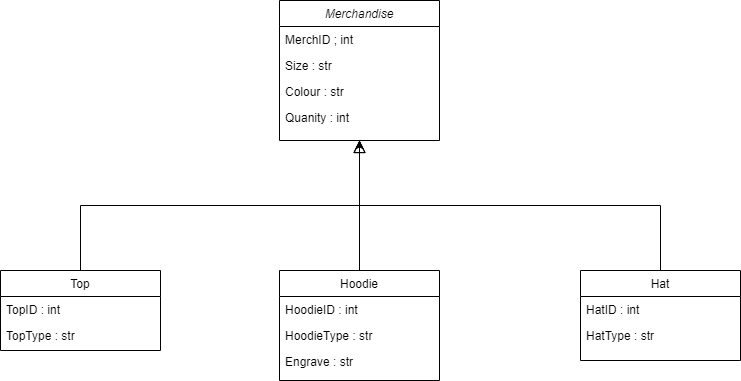

The diagram above was exported from draw.io. Its source (the exported page's mxGraphModel, read from the mxfile embedded in the PNG):
<mxGraphModel dx="868" dy="614" grid="1" gridSize="10" guides="1" tooltips="1" connect="1" arrows="1" fold="1" page="1" pageScale="1" pageWidth="827" pageHeight="1169" math="0" shadow="0">
  <root>
    <mxCell id="WIyWlLk6GJQsqaUBKTNV-0" />
    <mxCell id="WIyWlLk6GJQsqaUBKTNV-1" parent="WIyWlLk6GJQsqaUBKTNV-0" />
    <mxCell id="zkfFHV4jXpPFQw0GAbJ--0" value="Merchandise" style="swimlane;fontStyle=2;align=center;verticalAlign=top;childLayout=stackLayout;horizontal=1;startSize=26;horizontalStack=0;resizeParent=1;resizeLast=0;collapsible=1;marginBottom=0;rounded=0;shadow=0;strokeWidth=1;" parent="WIyWlLk6GJQsqaUBKTNV-1" vertex="1">
      <mxGeometry x="329" y="40" width="160" height="140" as="geometry">
        <mxRectangle x="230" y="140" width="160" height="26" as="alternateBounds" />
      </mxGeometry>
    </mxCell>
    <mxCell id="zkfFHV4jXpPFQw0GAbJ--1" value="MerchID ; int" style="text;align=left;verticalAlign=top;spacingLeft=4;spacingRight=4;overflow=hidden;rotatable=0;points=[[0,0.5],[1,0.5]];portConstraint=eastwest;" parent="zkfFHV4jXpPFQw0GAbJ--0" vertex="1">
      <mxGeometry y="26" width="160" height="26" as="geometry" />
    </mxCell>
    <mxCell id="zkfFHV4jXpPFQw0GAbJ--2" value="Size : str" style="text;align=left;verticalAlign=top;spacingLeft=4;spacingRight=4;overflow=hidden;rotatable=0;points=[[0,0.5],[1,0.5]];portConstraint=eastwest;rounded=0;shadow=0;html=0;" parent="zkfFHV4jXpPFQw0GAbJ--0" vertex="1">
      <mxGeometry y="52" width="160" height="26" as="geometry" />
    </mxCell>
    <mxCell id="zkfFHV4jXpPFQw0GAbJ--3" value="Colour : str" style="text;align=left;verticalAlign=top;spacingLeft=4;spacingRight=4;overflow=hidden;rotatable=0;points=[[0,0.5],[1,0.5]];portConstraint=eastwest;rounded=0;shadow=0;html=0;" parent="zkfFHV4jXpPFQw0GAbJ--0" vertex="1">
      <mxGeometry y="78" width="160" height="26" as="geometry" />
    </mxCell>
    <mxCell id="KlPzfkCHBuIHo0FgpvgF-13" value="Quanity : int" style="text;align=left;verticalAlign=top;spacingLeft=4;spacingRight=4;overflow=hidden;rotatable=0;points=[[0,0.5],[1,0.5]];portConstraint=eastwest;rounded=0;shadow=0;html=0;" vertex="1" parent="zkfFHV4jXpPFQw0GAbJ--0">
      <mxGeometry y="104" width="160" height="26" as="geometry" />
    </mxCell>
    <mxCell id="zkfFHV4jXpPFQw0GAbJ--6" value="Top" style="swimlane;fontStyle=0;align=center;verticalAlign=top;childLayout=stackLayout;horizontal=1;startSize=26;horizontalStack=0;resizeParent=1;resizeLast=0;collapsible=1;marginBottom=0;rounded=0;shadow=0;strokeWidth=1;" parent="WIyWlLk6GJQsqaUBKTNV-1" vertex="1">
      <mxGeometry x="50" y="310" width="160" height="80" as="geometry">
        <mxRectangle x="130" y="380" width="160" height="26" as="alternateBounds" />
      </mxGeometry>
    </mxCell>
    <mxCell id="zkfFHV4jXpPFQw0GAbJ--7" value="TopID : int" style="text;align=left;verticalAlign=top;spacingLeft=4;spacingRight=4;overflow=hidden;rotatable=0;points=[[0,0.5],[1,0.5]];portConstraint=eastwest;" parent="zkfFHV4jXpPFQw0GAbJ--6" vertex="1">
      <mxGeometry y="26" width="160" height="26" as="geometry" />
    </mxCell>
    <mxCell id="zkfFHV4jXpPFQw0GAbJ--8" value="TopType : str" style="text;align=left;verticalAlign=top;spacingLeft=4;spacingRight=4;overflow=hidden;rotatable=0;points=[[0,0.5],[1,0.5]];portConstraint=eastwest;rounded=0;shadow=0;html=0;" parent="zkfFHV4jXpPFQw0GAbJ--6" vertex="1">
      <mxGeometry y="52" width="160" height="26" as="geometry" />
    </mxCell>
    <mxCell id="zkfFHV4jXpPFQw0GAbJ--12" value="" style="endArrow=block;endSize=10;endFill=0;shadow=0;strokeWidth=1;rounded=0;edgeStyle=elbowEdgeStyle;elbow=vertical;" parent="WIyWlLk6GJQsqaUBKTNV-1" source="zkfFHV4jXpPFQw0GAbJ--6" target="zkfFHV4jXpPFQw0GAbJ--0" edge="1">
      <mxGeometry width="160" relative="1" as="geometry">
        <mxPoint x="309" y="153" as="sourcePoint" />
        <mxPoint x="309" y="153" as="targetPoint" />
      </mxGeometry>
    </mxCell>
    <mxCell id="zkfFHV4jXpPFQw0GAbJ--13" value="Hat" style="swimlane;fontStyle=0;align=center;verticalAlign=top;childLayout=stackLayout;horizontal=1;startSize=26;horizontalStack=0;resizeParent=1;resizeLast=0;collapsible=1;marginBottom=0;rounded=0;shadow=0;strokeWidth=1;" parent="WIyWlLk6GJQsqaUBKTNV-1" vertex="1">
      <mxGeometry x="630" y="310" width="160" height="90" as="geometry">
        <mxRectangle x="340" y="380" width="170" height="26" as="alternateBounds" />
      </mxGeometry>
    </mxCell>
    <mxCell id="zkfFHV4jXpPFQw0GAbJ--14" value="HatID : int" style="text;align=left;verticalAlign=top;spacingLeft=4;spacingRight=4;overflow=hidden;rotatable=0;points=[[0,0.5],[1,0.5]];portConstraint=eastwest;" parent="zkfFHV4jXpPFQw0GAbJ--13" vertex="1">
      <mxGeometry y="26" width="160" height="26" as="geometry" />
    </mxCell>
    <mxCell id="KlPzfkCHBuIHo0FgpvgF-12" value="HatType : str" style="text;align=left;verticalAlign=top;spacingLeft=4;spacingRight=4;overflow=hidden;rotatable=0;points=[[0,0.5],[1,0.5]];portConstraint=eastwest;rounded=0;shadow=0;html=0;" vertex="1" parent="zkfFHV4jXpPFQw0GAbJ--13">
      <mxGeometry y="52" width="160" height="26" as="geometry" />
    </mxCell>
    <mxCell id="zkfFHV4jXpPFQw0GAbJ--16" value="" style="endArrow=block;endSize=10;endFill=0;shadow=0;strokeWidth=1;rounded=0;edgeStyle=elbowEdgeStyle;elbow=vertical;" parent="WIyWlLk6GJQsqaUBKTNV-1" source="zkfFHV4jXpPFQw0GAbJ--13" target="zkfFHV4jXpPFQw0GAbJ--0" edge="1">
      <mxGeometry width="160" relative="1" as="geometry">
        <mxPoint x="319" y="323" as="sourcePoint" />
        <mxPoint x="419" y="221" as="targetPoint" />
      </mxGeometry>
    </mxCell>
    <mxCell id="KlPzfkCHBuIHo0FgpvgF-0" value="Hoodie" style="swimlane;fontStyle=0;align=center;verticalAlign=top;childLayout=stackLayout;horizontal=1;startSize=26;horizontalStack=0;resizeParent=1;resizeLast=0;collapsible=1;marginBottom=0;rounded=0;shadow=0;strokeWidth=1;" vertex="1" parent="WIyWlLk6GJQsqaUBKTNV-1">
      <mxGeometry x="329" y="310" width="160" height="110" as="geometry">
        <mxRectangle x="130" y="380" width="160" height="26" as="alternateBounds" />
      </mxGeometry>
    </mxCell>
    <mxCell id="KlPzfkCHBuIHo0FgpvgF-1" value="HoodieID : int" style="text;align=left;verticalAlign=top;spacingLeft=4;spacingRight=4;overflow=hidden;rotatable=0;points=[[0,0.5],[1,0.5]];portConstraint=eastwest;" vertex="1" parent="KlPzfkCHBuIHo0FgpvgF-0">
      <mxGeometry y="26" width="160" height="26" as="geometry" />
    </mxCell>
    <mxCell id="KlPzfkCHBuIHo0FgpvgF-2" value="HoodieType : str" style="text;align=left;verticalAlign=top;spacingLeft=4;spacingRight=4;overflow=hidden;rotatable=0;points=[[0,0.5],[1,0.5]];portConstraint=eastwest;rounded=0;shadow=0;html=0;" vertex="1" parent="KlPzfkCHBuIHo0FgpvgF-0">
      <mxGeometry y="52" width="160" height="26" as="geometry" />
    </mxCell>
    <mxCell id="KlPzfkCHBuIHo0FgpvgF-14" value="Engrave : str" style="text;align=left;verticalAlign=top;spacingLeft=4;spacingRight=4;overflow=hidden;rotatable=0;points=[[0,0.5],[1,0.5]];portConstraint=eastwest;rounded=0;shadow=0;html=0;" vertex="1" parent="KlPzfkCHBuIHo0FgpvgF-0">
      <mxGeometry y="78" width="160" height="26" as="geometry" />
    </mxCell>
    <mxCell id="KlPzfkCHBuIHo0FgpvgF-10" value="" style="endArrow=classic;html=1;rounded=0;exitX=0.5;exitY=0;exitDx=0;exitDy=0;" edge="1" parent="WIyWlLk6GJQsqaUBKTNV-1" source="KlPzfkCHBuIHo0FgpvgF-0">
      <mxGeometry width="50" height="50" relative="1" as="geometry">
        <mxPoint x="410" y="340" as="sourcePoint" />
        <mxPoint x="409" y="180" as="targetPoint" />
      </mxGeometry>
    </mxCell>
  </root>
</mxGraphModel>